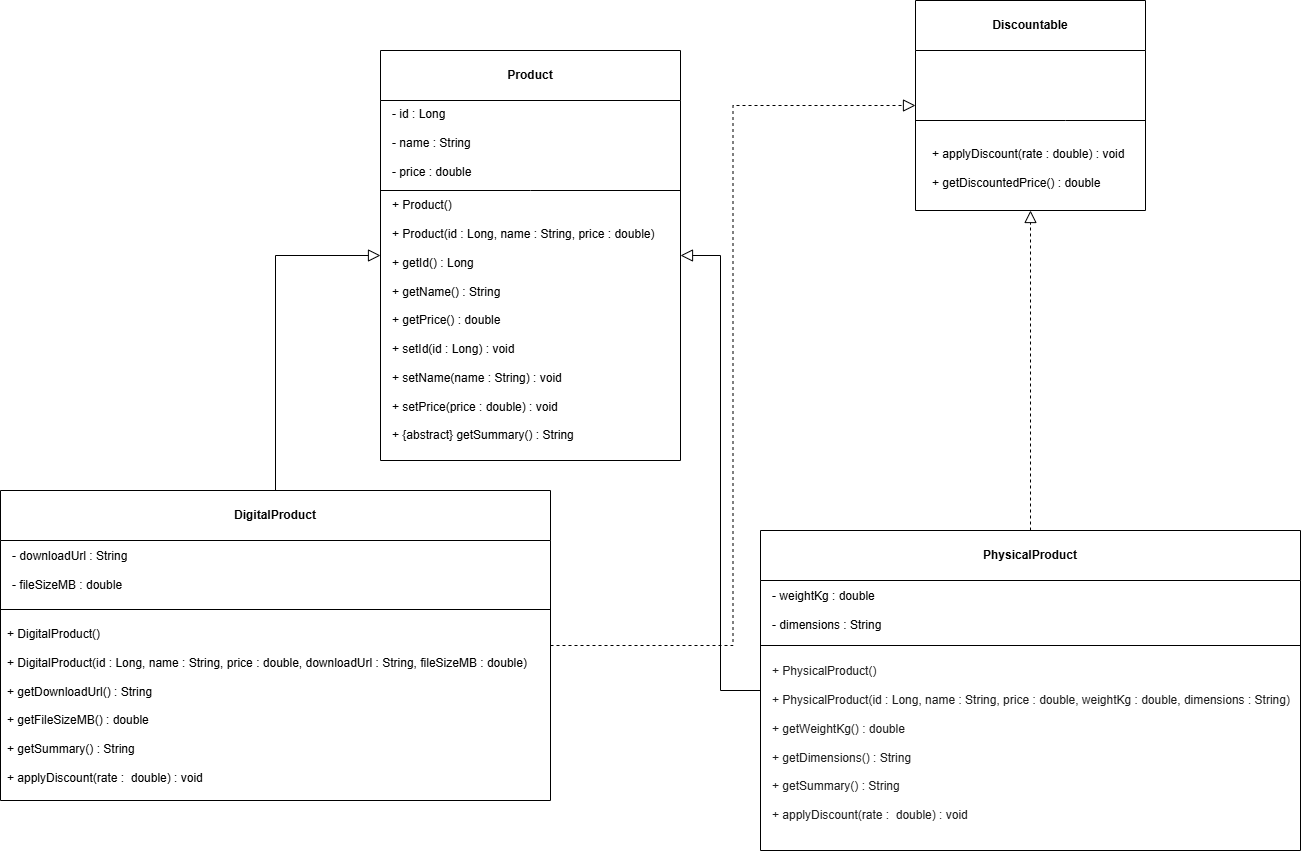

The diagram above was exported from draw.io. Its source (the exported page's mxGraphModel, read from the mxfile embedded in the PNG):
<mxGraphModel dx="1241" dy="1854" grid="1" gridSize="10" guides="1" tooltips="1" connect="1" arrows="1" fold="1" page="1" pageScale="1" pageWidth="850" pageHeight="1100" math="0" shadow="0">
  <root>
    <mxCell id="0" />
    <mxCell id="1" parent="0" />
    <mxCell id="3ubjIssw9Pex8EQaSlkQ-1" parent="1" style="swimlane;whiteSpace=wrap;html=1;startSize=50;" value="Product" vertex="1">
      <mxGeometry height="410" width="300" x="680" y="-160" as="geometry" />
    </mxCell>
    <mxCell id="3ubjIssw9Pex8EQaSlkQ-3" parent="3ubjIssw9Pex8EQaSlkQ-1" style="text;html=1;whiteSpace=wrap;strokeColor=none;fillColor=none;align=left;verticalAlign=middle;rounded=0;" value="- id : Long&lt;div&gt;&lt;br&gt;&lt;div&gt;- name : String&lt;/div&gt;&lt;div&gt;&lt;br&gt;&lt;/div&gt;&lt;div&gt;- price : double&lt;/div&gt;&lt;div&gt;&lt;br&gt;&lt;/div&gt;&lt;/div&gt;" vertex="1">
      <mxGeometry height="40" width="170" x="10" y="80" as="geometry" />
    </mxCell>
    <mxCell id="3ubjIssw9Pex8EQaSlkQ-4" parent="3ubjIssw9Pex8EQaSlkQ-1" style="text;html=1;whiteSpace=wrap;strokeColor=none;fillColor=none;align=left;verticalAlign=middle;rounded=0;" value="+ Product()&lt;div&gt;&lt;br&gt;&lt;div&gt;+ Product(id : Long, name : String, price : double)&lt;/div&gt;&lt;div&gt;&lt;br&gt;&lt;/div&gt;&lt;div&gt;+ getId() : Long&lt;/div&gt;&lt;div&gt;&lt;br&gt;&lt;/div&gt;&lt;div&gt;+ getName() : String&lt;/div&gt;&lt;div&gt;&lt;br&gt;&lt;/div&gt;&lt;div&gt;+ getPrice() : double&lt;/div&gt;&lt;div&gt;&lt;br&gt;&lt;/div&gt;&lt;div&gt;+ setId(id : Long) : void&lt;/div&gt;&lt;div&gt;&lt;br&gt;&lt;/div&gt;&lt;div&gt;+ setName(name : String) : void&lt;/div&gt;&lt;div&gt;&lt;br&gt;&lt;/div&gt;&lt;div&gt;+ setPrice(price : double) : void&lt;/div&gt;&lt;/div&gt;&lt;div&gt;&lt;br&gt;&lt;/div&gt;&lt;div&gt;+ {abstract} getSummary() : String&lt;/div&gt;" vertex="1">
      <mxGeometry height="100" width="280" x="10" y="220" as="geometry" />
    </mxCell>
    <mxCell id="u4GUnV3LCsDUe9woXr23-1" edge="1" parent="3ubjIssw9Pex8EQaSlkQ-1" style="endArrow=none;html=1;rounded=0;" value="">
      <mxGeometry height="50" relative="1" width="50" as="geometry">
        <Array as="points">
          <mxPoint x="150" y="140" />
        </Array>
        <mxPoint y="140" as="sourcePoint" />
        <mxPoint x="300" y="140" as="targetPoint" />
      </mxGeometry>
    </mxCell>
    <mxCell id="Pf1eNv_rb-KO0sXaSWuq-3" edge="1" parent="1" source="u4GUnV3LCsDUe9woXr23-2" style="edgeStyle=orthogonalEdgeStyle;rounded=0;orthogonalLoop=1;jettySize=auto;html=1;entryX=0;entryY=0.5;entryDx=0;entryDy=0;endArrow=block;endFill=0;strokeWidth=1;endSize=10;" target="3ubjIssw9Pex8EQaSlkQ-1">
      <mxGeometry relative="1" as="geometry" />
    </mxCell>
    <mxCell id="ue1Iw5DqsLgGiql8zEDh-8" edge="1" parent="1" source="u4GUnV3LCsDUe9woXr23-2" style="edgeStyle=orthogonalEdgeStyle;rounded=0;orthogonalLoop=1;jettySize=auto;html=1;entryX=0;entryY=0.5;entryDx=0;entryDy=0;endSize=10;dashed=1;endArrow=block;endFill=0;" target="ue1Iw5DqsLgGiql8zEDh-2">
      <mxGeometry relative="1" as="geometry" />
    </mxCell>
    <mxCell id="u4GUnV3LCsDUe9woXr23-2" parent="1" style="swimlane;whiteSpace=wrap;html=1;startSize=50;" value="DigitalProduct" vertex="1">
      <mxGeometry height="310" width="550" x="300" y="280" as="geometry" />
    </mxCell>
    <mxCell id="u4GUnV3LCsDUe9woXr23-3" parent="u4GUnV3LCsDUe9woXr23-2" style="text;html=1;whiteSpace=wrap;strokeColor=none;fillColor=none;align=left;verticalAlign=middle;rounded=0;" value="&lt;div&gt;- downloadUrl : String&lt;/div&gt;&lt;div&gt;&lt;br&gt;&lt;/div&gt;&lt;div&gt;- fileSizeMB : double&lt;/div&gt;" vertex="1">
      <mxGeometry height="40" width="170" x="10" y="60" as="geometry" />
    </mxCell>
    <mxCell id="u4GUnV3LCsDUe9woXr23-4" parent="u4GUnV3LCsDUe9woXr23-2" style="text;html=1;whiteSpace=wrap;strokeColor=none;fillColor=none;align=left;verticalAlign=middle;rounded=0;fontFamily=Helvetica;" value="+ DigitalProduct()&lt;div&gt;&lt;br&gt;&lt;div&gt;+&amp;nbsp;&lt;span style=&quot;background-color: transparent; color: light-dark(rgb(0, 0, 0), rgb(255, 255, 255));&quot;&gt;DigitalProduct(id : Long, name : String, price : double, downloadUrl : String, fileSizeMB : double)&lt;/span&gt;&lt;/div&gt;&lt;div&gt;&lt;span style=&quot;background-color: transparent; color: light-dark(rgb(0, 0, 0), rgb(255, 255, 255));&quot;&gt;&lt;br&gt;&lt;/span&gt;&lt;/div&gt;&lt;div&gt;&lt;span style=&quot;background-color: transparent; color: light-dark(rgb(0, 0, 0), rgb(255, 255, 255));&quot;&gt;+ getDownloadUrl() : String&lt;/span&gt;&lt;/div&gt;&lt;div&gt;&lt;span style=&quot;background-color: transparent; color: light-dark(rgb(0, 0, 0), rgb(255, 255, 255));&quot;&gt;&lt;br&gt;&lt;/span&gt;&lt;/div&gt;&lt;div&gt;&lt;span style=&quot;background-color: transparent; color: light-dark(rgb(0, 0, 0), rgb(255, 255, 255));&quot;&gt;+ getFileSizeMB() : double&lt;/span&gt;&lt;/div&gt;&lt;/div&gt;&lt;div&gt;&lt;span style=&quot;background-color: transparent; color: light-dark(rgb(0, 0, 0), rgb(255, 255, 255));&quot;&gt;&lt;br&gt;&lt;/span&gt;&lt;/div&gt;&lt;div&gt;&lt;div&gt;+ getSummary() : String&lt;/div&gt;&lt;div&gt;&lt;br&gt;&lt;/div&gt;&lt;div&gt;+ applyDiscount(rate :&amp;nbsp; double) : void&lt;/div&gt;&lt;div&gt;&lt;br&gt;&lt;/div&gt;&lt;div&gt;&lt;br&gt;&lt;/div&gt;&lt;/div&gt;" vertex="1">
      <mxGeometry height="100" width="540" x="5" y="180" as="geometry" />
    </mxCell>
    <mxCell id="u4GUnV3LCsDUe9woXr23-5" edge="1" parent="u4GUnV3LCsDUe9woXr23-2" style="endArrow=none;html=1;rounded=0;" value="">
      <mxGeometry height="50" relative="1" width="50" as="geometry">
        <mxPoint y="119" as="sourcePoint" />
        <mxPoint x="550" y="119" as="targetPoint" />
      </mxGeometry>
    </mxCell>
    <mxCell id="Pf1eNv_rb-KO0sXaSWuq-4" edge="1" parent="1" source="u4GUnV3LCsDUe9woXr23-6" style="edgeStyle=orthogonalEdgeStyle;rounded=0;orthogonalLoop=1;jettySize=auto;html=1;entryX=1;entryY=0.5;entryDx=0;entryDy=0;endArrow=block;endFill=0;endSize=10;" target="3ubjIssw9Pex8EQaSlkQ-1">
      <mxGeometry relative="1" as="geometry" />
    </mxCell>
    <mxCell id="ue1Iw5DqsLgGiql8zEDh-7" edge="1" parent="1" source="u4GUnV3LCsDUe9woXr23-6" style="edgeStyle=orthogonalEdgeStyle;rounded=0;orthogonalLoop=1;jettySize=auto;html=1;entryX=0.5;entryY=1;entryDx=0;entryDy=0;dashed=1;endArrow=block;endFill=0;endSize=10;" target="ue1Iw5DqsLgGiql8zEDh-1">
      <mxGeometry relative="1" as="geometry" />
    </mxCell>
    <mxCell id="u4GUnV3LCsDUe9woXr23-6" parent="1" style="swimlane;whiteSpace=wrap;html=1;startSize=50;" value="PhysicalProduct" vertex="1">
      <mxGeometry height="320" width="540" x="1060" y="320" as="geometry" />
    </mxCell>
    <mxCell id="u4GUnV3LCsDUe9woXr23-7" parent="u4GUnV3LCsDUe9woXr23-6" style="text;html=1;whiteSpace=wrap;strokeColor=none;fillColor=none;align=left;verticalAlign=middle;rounded=0;" value="&lt;div&gt;- weightKg : double&lt;/div&gt;&lt;div&gt;&lt;br&gt;&lt;/div&gt;&lt;div&gt;- dimensions : String&lt;/div&gt;" vertex="1">
      <mxGeometry height="40" width="170" x="10" y="60" as="geometry" />
    </mxCell>
    <mxCell id="u4GUnV3LCsDUe9woXr23-8" parent="u4GUnV3LCsDUe9woXr23-6" style="text;html=1;whiteSpace=wrap;strokeColor=none;fillColor=none;align=left;verticalAlign=middle;rounded=0;fontFamily=Helvetica;" value="&lt;div&gt;&lt;font color=&quot;#1f1f1f&quot;&gt;+ PhysicalProduct()&lt;/font&gt;&lt;/div&gt;&lt;div&gt;&lt;font color=&quot;#1f1f1f&quot;&gt;&lt;br&gt;&lt;/font&gt;&lt;/div&gt;&lt;div&gt;&lt;font color=&quot;#1f1f1f&quot;&gt;+ PhysicalProduct(id : Long, name : String, price : double, weightKg : double, dimensions : String)&lt;/font&gt;&lt;/div&gt;&lt;div&gt;&lt;font color=&quot;#1f1f1f&quot;&gt;&amp;nbsp;&lt;/font&gt;&lt;/div&gt;&lt;div&gt;&lt;font color=&quot;#1f1f1f&quot;&gt;+ getWeightKg() : double&lt;/font&gt;&lt;/div&gt;&lt;div&gt;&lt;font color=&quot;#1f1f1f&quot;&gt;&lt;br&gt;&lt;/font&gt;&lt;/div&gt;&lt;div&gt;&lt;font color=&quot;#1f1f1f&quot;&gt;+ getDimensions() : String&lt;/font&gt;&lt;/div&gt;&lt;div&gt;&lt;font color=&quot;#1f1f1f&quot;&gt;&lt;br&gt;&lt;/font&gt;&lt;/div&gt;&lt;div&gt;&lt;font color=&quot;#1f1f1f&quot;&gt;&lt;div&gt;+ getSummary() : String&lt;/div&gt;&lt;div&gt;&lt;br&gt;&lt;/div&gt;&lt;div&gt;+ applyDiscount(rate :&amp;nbsp; double) : void&lt;/div&gt;&lt;div&gt;&lt;br style=&quot;color: rgb(0, 0, 0);&quot;&gt;&lt;/div&gt;&lt;/font&gt;&lt;/div&gt;" vertex="1">
      <mxGeometry height="100" width="540" x="10" y="170" as="geometry" />
    </mxCell>
    <mxCell id="Pf1eNv_rb-KO0sXaSWuq-6" edge="1" parent="u4GUnV3LCsDUe9woXr23-6" style="endArrow=none;html=1;rounded=0;" value="">
      <mxGeometry height="50" relative="1" width="50" as="geometry">
        <mxPoint y="115" as="sourcePoint" />
        <mxPoint x="540" y="115" as="targetPoint" />
      </mxGeometry>
    </mxCell>
    <mxCell id="ue1Iw5DqsLgGiql8zEDh-2" parent="1" style="swimlane;whiteSpace=wrap;html=1;startSize=50;" value="Discountable" vertex="1">
      <mxGeometry height="210" width="230" x="1215" y="-210" as="geometry" />
    </mxCell>
    <mxCell id="ue1Iw5DqsLgGiql8zEDh-1" parent="ue1Iw5DqsLgGiql8zEDh-2" style="text;whiteSpace=wrap;html=1;" value="&lt;div style=&quot;forced-color-adjust: none;&quot;&gt;&lt;div style=&quot;forced-color-adjust: none;&quot;&gt;&lt;div&gt;+ applyDiscount(rate : double) : void&lt;/div&gt;&lt;div&gt;&lt;br&gt;&lt;/div&gt;&lt;div&gt;+ getDiscountedPrice() : double&lt;/div&gt;&lt;/div&gt;&lt;/div&gt;" vertex="1">
      <mxGeometry height="70" width="200" x="15" y="140" as="geometry" />
    </mxCell>
    <mxCell id="ue1Iw5DqsLgGiql8zEDh-5" edge="1" parent="ue1Iw5DqsLgGiql8zEDh-2" style="endArrow=none;html=1;rounded=0;" value="">
      <mxGeometry height="50" relative="1" width="50" x="0.3043" as="geometry">
        <Array as="points">
          <mxPoint x="150" y="120" />
        </Array>
        <mxPoint y="120" as="sourcePoint" />
        <mxPoint x="230" y="120" as="targetPoint" />
      </mxGeometry>
    </mxCell>
  </root>
</mxGraphModel>